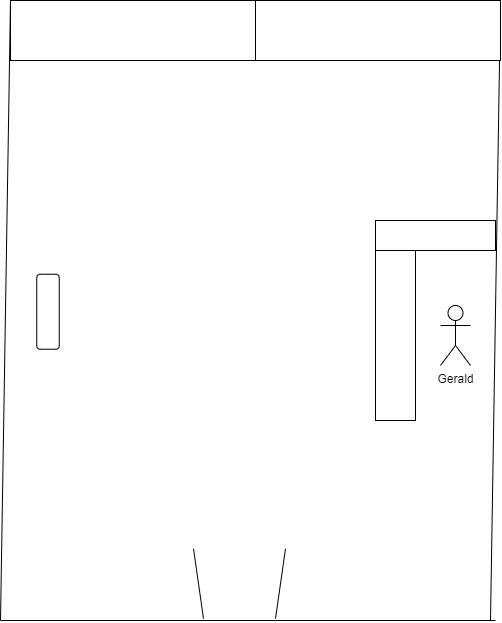

The diagram above was exported from draw.io. Its source (the exported page's mxGraphModel, read from the mxfile embedded in the PNG):
<mxGraphModel dx="1050" dy="557" grid="1" gridSize="10" guides="1" tooltips="1" connect="1" arrows="1" fold="1" page="1" pageScale="1" pageWidth="850" pageHeight="1100" math="0" shadow="0">
  <root>
    <mxCell id="0" />
    <mxCell id="1" parent="0" />
    <mxCell id="SAHZOnRqGxWWO7a5iaaH-1" value="" style="rounded=0;whiteSpace=wrap;html=1;rotation=-90;" vertex="1" parent="1">
      <mxGeometry x="400" y="395" width="170" height="40" as="geometry" />
    </mxCell>
    <mxCell id="SAHZOnRqGxWWO7a5iaaH-2" value="" style="rounded=0;whiteSpace=wrap;html=1;" vertex="1" parent="1">
      <mxGeometry x="465" y="300" width="120" height="30" as="geometry" />
    </mxCell>
    <mxCell id="SAHZOnRqGxWWO7a5iaaH-3" value="" style="endArrow=none;html=1;rounded=0;entryX=0;entryY=0;entryDx=0;entryDy=0;" edge="1" parent="1">
      <mxGeometry width="50" height="50" relative="1" as="geometry">
        <mxPoint x="90" y="700" as="sourcePoint" />
        <mxPoint x="100" y="80" as="targetPoint" />
      </mxGeometry>
    </mxCell>
    <mxCell id="SAHZOnRqGxWWO7a5iaaH-4" value="" style="endArrow=none;html=1;rounded=0;entryX=1;entryY=1;entryDx=0;entryDy=0;" edge="1" parent="1">
      <mxGeometry width="50" height="50" relative="1" as="geometry">
        <mxPoint x="90" y="700" as="sourcePoint" />
        <mxPoint x="584.9999999999995" y="700.0000000000002" as="targetPoint" />
      </mxGeometry>
    </mxCell>
    <mxCell id="SAHZOnRqGxWWO7a5iaaH-5" value="" style="endArrow=none;html=1;rounded=0;exitX=0;exitY=0;exitDx=0;exitDy=0;entryX=1;entryY=0;entryDx=0;entryDy=0;" edge="1" parent="1">
      <mxGeometry width="50" height="50" relative="1" as="geometry">
        <mxPoint x="100" y="80" as="sourcePoint" />
        <mxPoint x="590" y="80" as="targetPoint" />
      </mxGeometry>
    </mxCell>
    <mxCell id="SAHZOnRqGxWWO7a5iaaH-6" value="" style="endArrow=none;html=1;rounded=0;entryX=1;entryY=0;entryDx=0;entryDy=0;" edge="1" parent="1">
      <mxGeometry width="50" height="50" relative="1" as="geometry">
        <mxPoint x="580" y="700" as="sourcePoint" />
        <mxPoint x="590" y="80" as="targetPoint" />
      </mxGeometry>
    </mxCell>
    <mxCell id="SAHZOnRqGxWWO7a5iaaH-7" value="" style="endArrow=none;html=1;rounded=0;" edge="1" parent="1">
      <mxGeometry width="50" height="50" relative="1" as="geometry">
        <mxPoint x="293" y="698.18" as="sourcePoint" />
        <mxPoint x="283" y="628.18" as="targetPoint" />
      </mxGeometry>
    </mxCell>
    <mxCell id="SAHZOnRqGxWWO7a5iaaH-8" value="" style="endArrow=none;html=1;rounded=0;" edge="1" parent="1">
      <mxGeometry width="50" height="50" relative="1" as="geometry">
        <mxPoint x="365" y="698.18" as="sourcePoint" />
        <mxPoint x="375" y="628.18" as="targetPoint" />
      </mxGeometry>
    </mxCell>
    <mxCell id="SAHZOnRqGxWWO7a5iaaH-9" value="" style="rounded=0;whiteSpace=wrap;html=1;" vertex="1" parent="1">
      <mxGeometry x="100" y="80" width="490" height="60" as="geometry" />
    </mxCell>
    <mxCell id="SAHZOnRqGxWWO7a5iaaH-10" value="" style="endArrow=none;html=1;rounded=0;entryX=0.5;entryY=0;entryDx=0;entryDy=0;exitX=0.5;exitY=1;exitDx=0;exitDy=0;" edge="1" parent="1" source="SAHZOnRqGxWWO7a5iaaH-9" target="SAHZOnRqGxWWO7a5iaaH-9">
      <mxGeometry width="50" height="50" relative="1" as="geometry">
        <mxPoint x="750" y="360" as="sourcePoint" />
        <mxPoint x="800" y="310" as="targetPoint" />
      </mxGeometry>
    </mxCell>
    <mxCell id="SAHZOnRqGxWWO7a5iaaH-11" value="" style="rounded=1;whiteSpace=wrap;html=1;rotation=90;" vertex="1" parent="1">
      <mxGeometry x="100" y="380" width="75" height="22.5" as="geometry" />
    </mxCell>
    <mxCell id="SAHZOnRqGxWWO7a5iaaH-14" value="Gerald" style="shape=umlActor;verticalLabelPosition=bottom;verticalAlign=top;html=1;outlineConnect=0;" vertex="1" parent="1">
      <mxGeometry x="530" y="385" width="30" height="60" as="geometry" />
    </mxCell>
  </root>
</mxGraphModel>